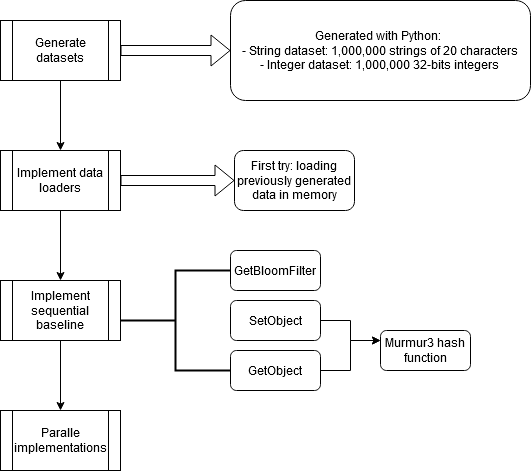

The diagram above was exported from draw.io. Its source (the exported page's mxGraphModel, read from the mxfile embedded in the PNG):
<mxGraphModel dx="942" dy="672" grid="1" gridSize="10" guides="1" tooltips="1" connect="1" arrows="1" fold="1" page="1" pageScale="1" pageWidth="827" pageHeight="1169" math="0" shadow="0">
  <root>
    <mxCell id="0" />
    <mxCell id="1" parent="0" />
    <mxCell id="QWGxmBTu1LXoPsS1GRGX-7" style="edgeStyle=orthogonalEdgeStyle;rounded=0;orthogonalLoop=1;jettySize=auto;html=1;entryX=0.5;entryY=0;entryDx=0;entryDy=0;" edge="1" parent="1" source="QWGxmBTu1LXoPsS1GRGX-2" target="QWGxmBTu1LXoPsS1GRGX-3">
      <mxGeometry relative="1" as="geometry" />
    </mxCell>
    <mxCell id="QWGxmBTu1LXoPsS1GRGX-11" style="edgeStyle=orthogonalEdgeStyle;rounded=0;orthogonalLoop=1;jettySize=auto;html=1;entryX=0;entryY=0.5;entryDx=0;entryDy=0;shape=flexArrow;" edge="1" parent="1" source="QWGxmBTu1LXoPsS1GRGX-2" target="QWGxmBTu1LXoPsS1GRGX-6">
      <mxGeometry relative="1" as="geometry" />
    </mxCell>
    <mxCell id="QWGxmBTu1LXoPsS1GRGX-2" value="Generate datasets" style="shape=process;whiteSpace=wrap;html=1;backgroundOutline=1;" vertex="1" parent="1">
      <mxGeometry x="120" y="40" width="120" height="60" as="geometry" />
    </mxCell>
    <mxCell id="QWGxmBTu1LXoPsS1GRGX-8" style="edgeStyle=orthogonalEdgeStyle;rounded=0;orthogonalLoop=1;jettySize=auto;html=1;entryX=0.5;entryY=0;entryDx=0;entryDy=0;" edge="1" parent="1" source="QWGxmBTu1LXoPsS1GRGX-3" target="QWGxmBTu1LXoPsS1GRGX-4">
      <mxGeometry relative="1" as="geometry" />
    </mxCell>
    <mxCell id="QWGxmBTu1LXoPsS1GRGX-13" style="edgeStyle=orthogonalEdgeStyle;shape=flexArrow;rounded=0;orthogonalLoop=1;jettySize=auto;html=1;entryX=0;entryY=0.5;entryDx=0;entryDy=0;" edge="1" parent="1" source="QWGxmBTu1LXoPsS1GRGX-3" target="QWGxmBTu1LXoPsS1GRGX-12">
      <mxGeometry relative="1" as="geometry" />
    </mxCell>
    <mxCell id="QWGxmBTu1LXoPsS1GRGX-3" value="Implement data loaders" style="shape=process;whiteSpace=wrap;html=1;backgroundOutline=1;" vertex="1" parent="1">
      <mxGeometry x="120" y="170" width="120" height="60" as="geometry" />
    </mxCell>
    <mxCell id="QWGxmBTu1LXoPsS1GRGX-9" style="edgeStyle=orthogonalEdgeStyle;rounded=0;orthogonalLoop=1;jettySize=auto;html=1;entryX=0.5;entryY=0;entryDx=0;entryDy=0;" edge="1" parent="1" source="QWGxmBTu1LXoPsS1GRGX-4" target="QWGxmBTu1LXoPsS1GRGX-5">
      <mxGeometry relative="1" as="geometry" />
    </mxCell>
    <mxCell id="QWGxmBTu1LXoPsS1GRGX-4" value="Implement sequential baseline" style="shape=process;whiteSpace=wrap;html=1;backgroundOutline=1;" vertex="1" parent="1">
      <mxGeometry x="120" y="300" width="120" height="60" as="geometry" />
    </mxCell>
    <mxCell id="QWGxmBTu1LXoPsS1GRGX-5" value="Paralle implementations" style="shape=process;whiteSpace=wrap;html=1;backgroundOutline=1;" vertex="1" parent="1">
      <mxGeometry x="120" y="430" width="120" height="60" as="geometry" />
    </mxCell>
    <mxCell id="QWGxmBTu1LXoPsS1GRGX-6" value="&lt;div&gt;Generated with Python:&amp;nbsp;&lt;/div&gt;&lt;div&gt;- String dataset: 1,000,000 strings of 20 characters&lt;br&gt;- Integer dataset: 1,000,000 32-bits integers&lt;/div&gt;" style="rounded=1;whiteSpace=wrap;html=1;" vertex="1" parent="1">
      <mxGeometry x="350" y="20" width="300" height="100" as="geometry" />
    </mxCell>
    <mxCell id="QWGxmBTu1LXoPsS1GRGX-12" value="First try: loading previously generated data in memory" style="rounded=1;whiteSpace=wrap;html=1;" vertex="1" parent="1">
      <mxGeometry x="354" y="170" width="120" height="60" as="geometry" />
    </mxCell>
    <mxCell id="QWGxmBTu1LXoPsS1GRGX-14" value="&lt;div&gt;GetBloomFilter&lt;/div&gt;" style="rounded=1;whiteSpace=wrap;html=1;" vertex="1" parent="1">
      <mxGeometry x="350" y="270" width="90" height="40" as="geometry" />
    </mxCell>
    <mxCell id="QWGxmBTu1LXoPsS1GRGX-22" style="edgeStyle=orthogonalEdgeStyle;rounded=0;orthogonalLoop=1;jettySize=auto;html=1;entryX=0;entryY=0.25;entryDx=0;entryDy=0;" edge="1" parent="1" source="QWGxmBTu1LXoPsS1GRGX-15" target="QWGxmBTu1LXoPsS1GRGX-18">
      <mxGeometry relative="1" as="geometry" />
    </mxCell>
    <mxCell id="QWGxmBTu1LXoPsS1GRGX-15" value="SetObject" style="rounded=1;whiteSpace=wrap;html=1;" vertex="1" parent="1">
      <mxGeometry x="350" y="320" width="90" height="40" as="geometry" />
    </mxCell>
    <mxCell id="QWGxmBTu1LXoPsS1GRGX-23" style="edgeStyle=orthogonalEdgeStyle;rounded=0;orthogonalLoop=1;jettySize=auto;html=1;entryX=0;entryY=0.25;entryDx=0;entryDy=0;" edge="1" parent="1" source="QWGxmBTu1LXoPsS1GRGX-17" target="QWGxmBTu1LXoPsS1GRGX-18">
      <mxGeometry relative="1" as="geometry" />
    </mxCell>
    <mxCell id="QWGxmBTu1LXoPsS1GRGX-17" value="GetObject" style="rounded=1;whiteSpace=wrap;html=1;" vertex="1" parent="1">
      <mxGeometry x="350" y="370" width="90" height="40" as="geometry" />
    </mxCell>
    <mxCell id="QWGxmBTu1LXoPsS1GRGX-18" value="&lt;div&gt;Murmur3 hash function&lt;/div&gt;" style="rounded=1;whiteSpace=wrap;html=1;" vertex="1" parent="1">
      <mxGeometry x="500" y="350" width="90" height="40" as="geometry" />
    </mxCell>
    <mxCell id="QWGxmBTu1LXoPsS1GRGX-20" value="" style="strokeWidth=2;html=1;shape=mxgraph.flowchart.annotation_2;align=left;labelPosition=right;pointerEvents=1;" vertex="1" parent="1">
      <mxGeometry x="240" y="290" width="110" height="100" as="geometry" />
    </mxCell>
  </root>
</mxGraphModel>